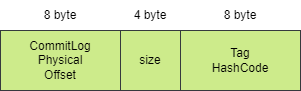

The diagram above was exported from draw.io. Its source (the exported page's mxGraphModel, read from the mxfile embedded in the PNG):
<mxGraphModel dx="982" dy="378" grid="1" gridSize="10" guides="1" tooltips="1" connect="1" arrows="1" fold="1" page="1" pageScale="1" pageWidth="827" pageHeight="1169" math="0" shadow="0">
  <root>
    <mxCell id="0" />
    <mxCell id="1" parent="0" />
    <mxCell id="12" value="" style="group" parent="1" vertex="1" connectable="0">
      <mxGeometry width="300" height="90" as="geometry" />
    </mxCell>
    <mxCell id="5" value="CommitLog&lt;br&gt;Physical&lt;br&gt;Offset" style="rounded=0;whiteSpace=wrap;html=1;fillColor=#cdeb8b;strokeColor=#36393d;" parent="12" vertex="1">
      <mxGeometry y="30" width="120" height="60" as="geometry" />
    </mxCell>
    <mxCell id="6" value="size" style="rounded=0;whiteSpace=wrap;html=1;fillColor=#cdeb8b;strokeColor=#36393d;" parent="12" vertex="1">
      <mxGeometry x="120" y="30" width="60" height="60" as="geometry" />
    </mxCell>
    <mxCell id="7" value="Tag&lt;br&gt;HashCode" style="rounded=0;whiteSpace=wrap;html=1;fillColor=#cdeb8b;strokeColor=#36393d;" parent="12" vertex="1">
      <mxGeometry x="180" y="30" width="120" height="60" as="geometry" />
    </mxCell>
    <mxCell id="8" value="8 byte" style="text;html=1;strokeColor=none;fillColor=none;align=center;verticalAlign=middle;whiteSpace=wrap;rounded=0;" parent="12" vertex="1">
      <mxGeometry x="30" width="60" height="30" as="geometry" />
    </mxCell>
    <mxCell id="9" value="4 byte" style="text;html=1;strokeColor=none;fillColor=none;align=center;verticalAlign=middle;whiteSpace=wrap;rounded=0;" parent="12" vertex="1">
      <mxGeometry x="120" width="60" height="30" as="geometry" />
    </mxCell>
    <mxCell id="10" value="8 byte" style="text;html=1;strokeColor=none;fillColor=none;align=center;verticalAlign=middle;whiteSpace=wrap;rounded=0;" parent="12" vertex="1">
      <mxGeometry x="210" width="60" height="30" as="geometry" />
    </mxCell>
  </root>
</mxGraphModel>